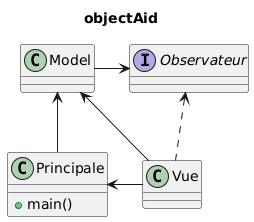

The diagram above was rendered by PlantUML. Its source (embedded in the PNG):
@startuml
title objectAid

class Principale{
+main()

}

interface Observateur{
}

'''relation
Model <-- Principale 
Model <- Vue
Observateur <.. Vue
Model -> Observateur
Principale <- Vue
@enduml